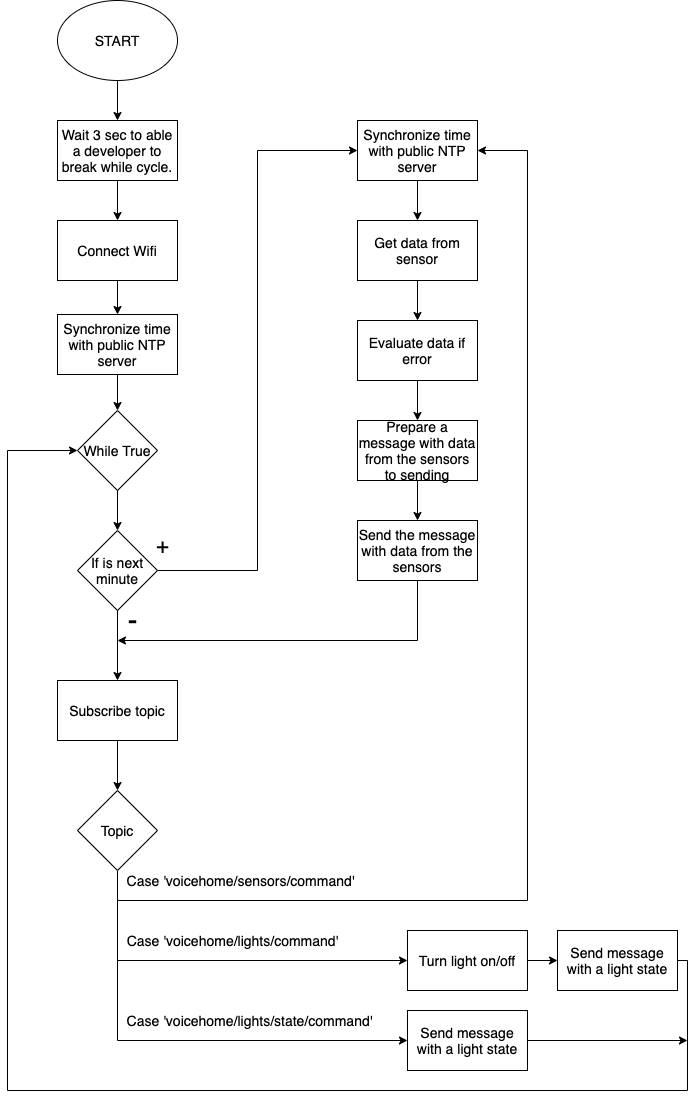

The diagram above was exported from draw.io. Its source (the exported page's mxGraphModel, read from the mxfile embedded in the PNG):
<mxGraphModel dx="772" dy="1090" grid="1" gridSize="10" guides="1" tooltips="1" connect="1" arrows="1" fold="1" page="1" pageScale="1" pageWidth="827" pageHeight="1169" math="0" shadow="0">
  <root>
    <mxCell id="0" />
    <mxCell id="1" parent="0" />
    <mxCell id="Y7Qs1DG9KuKr-vNAKdPN-9" value="" style="edgeStyle=orthogonalEdgeStyle;rounded=0;orthogonalLoop=1;jettySize=auto;html=1;fontSize=14;" parent="1" source="Y7Qs1DG9KuKr-vNAKdPN-1" target="Y7Qs1DG9KuKr-vNAKdPN-3" edge="1">
      <mxGeometry relative="1" as="geometry" />
    </mxCell>
    <mxCell id="Y7Qs1DG9KuKr-vNAKdPN-1" value="START" style="ellipse;whiteSpace=wrap;html=1;fontSize=14;" parent="1" vertex="1">
      <mxGeometry x="420" y="70" width="120" height="80" as="geometry" />
    </mxCell>
    <mxCell id="Y7Qs1DG9KuKr-vNAKdPN-11" value="" style="edgeStyle=orthogonalEdgeStyle;rounded=0;orthogonalLoop=1;jettySize=auto;html=1;fontSize=14;" parent="1" source="Y7Qs1DG9KuKr-vNAKdPN-2" target="Y7Qs1DG9KuKr-vNAKdPN-4" edge="1">
      <mxGeometry relative="1" as="geometry" />
    </mxCell>
    <mxCell id="Y7Qs1DG9KuKr-vNAKdPN-2" value="Connect Wifi" style="rounded=0;whiteSpace=wrap;html=1;fontSize=14;" parent="1" vertex="1">
      <mxGeometry x="420" y="290" width="120" height="60" as="geometry" />
    </mxCell>
    <mxCell id="Y7Qs1DG9KuKr-vNAKdPN-10" value="" style="edgeStyle=orthogonalEdgeStyle;rounded=0;orthogonalLoop=1;jettySize=auto;html=1;fontSize=14;" parent="1" source="Y7Qs1DG9KuKr-vNAKdPN-3" target="Y7Qs1DG9KuKr-vNAKdPN-2" edge="1">
      <mxGeometry relative="1" as="geometry" />
    </mxCell>
    <mxCell id="Y7Qs1DG9KuKr-vNAKdPN-3" value="Wait 3 sec to able a developer to break while cycle." style="rounded=0;whiteSpace=wrap;html=1;fontSize=14;" parent="1" vertex="1">
      <mxGeometry x="420" y="190" width="120" height="60" as="geometry" />
    </mxCell>
    <mxCell id="Y7Qs1DG9KuKr-vNAKdPN-12" value="" style="edgeStyle=orthogonalEdgeStyle;rounded=0;orthogonalLoop=1;jettySize=auto;html=1;fontSize=14;" parent="1" source="Y7Qs1DG9KuKr-vNAKdPN-4" target="Y7Qs1DG9KuKr-vNAKdPN-7" edge="1">
      <mxGeometry relative="1" as="geometry" />
    </mxCell>
    <mxCell id="Y7Qs1DG9KuKr-vNAKdPN-4" value="Synchronize time with public NTP server" style="rounded=0;whiteSpace=wrap;html=1;fontSize=14;" parent="1" vertex="1">
      <mxGeometry x="420" y="384" width="120" height="60" as="geometry" />
    </mxCell>
    <mxCell id="Y7Qs1DG9KuKr-vNAKdPN-29" value="" style="edgeStyle=orthogonalEdgeStyle;rounded=0;orthogonalLoop=1;jettySize=auto;html=1;fontSize=14;" parent="1" source="Y7Qs1DG9KuKr-vNAKdPN-7" target="Y7Qs1DG9KuKr-vNAKdPN-8" edge="1">
      <mxGeometry relative="1" as="geometry" />
    </mxCell>
    <mxCell id="Y7Qs1DG9KuKr-vNAKdPN-7" value="While True" style="rhombus;whiteSpace=wrap;html=1;fontSize=14;" parent="1" vertex="1">
      <mxGeometry x="440" y="480" width="80" height="80" as="geometry" />
    </mxCell>
    <mxCell id="Y7Qs1DG9KuKr-vNAKdPN-23" style="edgeStyle=orthogonalEdgeStyle;rounded=0;orthogonalLoop=1;jettySize=auto;html=1;entryX=0;entryY=0.5;entryDx=0;entryDy=0;fontSize=14;" parent="1" source="Y7Qs1DG9KuKr-vNAKdPN-8" target="Y7Qs1DG9KuKr-vNAKdPN-17" edge="1">
      <mxGeometry relative="1" as="geometry" />
    </mxCell>
    <mxCell id="Y7Qs1DG9KuKr-vNAKdPN-34" value="" style="edgeStyle=orthogonalEdgeStyle;rounded=0;orthogonalLoop=1;jettySize=auto;html=1;fontSize=14;" parent="1" source="Y7Qs1DG9KuKr-vNAKdPN-8" target="Y7Qs1DG9KuKr-vNAKdPN-33" edge="1">
      <mxGeometry relative="1" as="geometry" />
    </mxCell>
    <mxCell id="Y7Qs1DG9KuKr-vNAKdPN-8" value="If is next minute" style="rhombus;whiteSpace=wrap;html=1;fontSize=14;" parent="1" vertex="1">
      <mxGeometry x="440" y="600" width="80" height="80" as="geometry" />
    </mxCell>
    <mxCell id="Y7Qs1DG9KuKr-vNAKdPN-16" value="-" style="text;html=1;align=center;verticalAlign=middle;resizable=0;points=[];autosize=1;strokeColor=none;fontSize=29;" parent="1" vertex="1">
      <mxGeometry x="480" y="670" width="30" height="40" as="geometry" />
    </mxCell>
    <mxCell id="Y7Qs1DG9KuKr-vNAKdPN-24" value="" style="edgeStyle=orthogonalEdgeStyle;rounded=0;orthogonalLoop=1;jettySize=auto;html=1;fontSize=14;" parent="1" source="Y7Qs1DG9KuKr-vNAKdPN-17" target="Y7Qs1DG9KuKr-vNAKdPN-18" edge="1">
      <mxGeometry relative="1" as="geometry" />
    </mxCell>
    <mxCell id="Y7Qs1DG9KuKr-vNAKdPN-17" value="Synchronize time with public NTP server" style="rounded=0;whiteSpace=wrap;html=1;fontSize=14;" parent="1" vertex="1">
      <mxGeometry x="720" y="190" width="120" height="60" as="geometry" />
    </mxCell>
    <mxCell id="Y7Qs1DG9KuKr-vNAKdPN-25" value="" style="edgeStyle=orthogonalEdgeStyle;rounded=0;orthogonalLoop=1;jettySize=auto;html=1;fontSize=14;" parent="1" source="Y7Qs1DG9KuKr-vNAKdPN-18" target="Y7Qs1DG9KuKr-vNAKdPN-19" edge="1">
      <mxGeometry relative="1" as="geometry" />
    </mxCell>
    <mxCell id="Y7Qs1DG9KuKr-vNAKdPN-18" value="Get data from sensor" style="rounded=0;whiteSpace=wrap;html=1;fontSize=14;" parent="1" vertex="1">
      <mxGeometry x="720" y="290" width="120" height="60" as="geometry" />
    </mxCell>
    <mxCell id="Y7Qs1DG9KuKr-vNAKdPN-26" value="" style="edgeStyle=orthogonalEdgeStyle;rounded=0;orthogonalLoop=1;jettySize=auto;html=1;fontSize=14;" parent="1" source="Y7Qs1DG9KuKr-vNAKdPN-19" target="Y7Qs1DG9KuKr-vNAKdPN-20" edge="1">
      <mxGeometry relative="1" as="geometry" />
    </mxCell>
    <mxCell id="Y7Qs1DG9KuKr-vNAKdPN-19" value="Evaluate data if error" style="rounded=0;whiteSpace=wrap;html=1;fontSize=14;" parent="1" vertex="1">
      <mxGeometry x="720" y="390" width="120" height="60" as="geometry" />
    </mxCell>
    <mxCell id="Y7Qs1DG9KuKr-vNAKdPN-27" value="" style="edgeStyle=orthogonalEdgeStyle;rounded=0;orthogonalLoop=1;jettySize=auto;html=1;fontSize=14;" parent="1" source="Y7Qs1DG9KuKr-vNAKdPN-20" target="Y7Qs1DG9KuKr-vNAKdPN-22" edge="1">
      <mxGeometry relative="1" as="geometry" />
    </mxCell>
    <mxCell id="Y7Qs1DG9KuKr-vNAKdPN-20" value="Prepare a message with data from the sensors to sending" style="rounded=0;whiteSpace=wrap;html=1;fontSize=14;" parent="1" vertex="1">
      <mxGeometry x="720" y="490" width="120" height="60" as="geometry" />
    </mxCell>
    <mxCell id="Y7Qs1DG9KuKr-vNAKdPN-28" style="edgeStyle=orthogonalEdgeStyle;rounded=0;orthogonalLoop=1;jettySize=auto;html=1;fontSize=14;" parent="1" source="Y7Qs1DG9KuKr-vNAKdPN-22" edge="1">
      <mxGeometry relative="1" as="geometry">
        <mxPoint x="480" y="710" as="targetPoint" />
        <Array as="points">
          <mxPoint x="780" y="710" />
        </Array>
      </mxGeometry>
    </mxCell>
    <mxCell id="Y7Qs1DG9KuKr-vNAKdPN-22" value="Send the message with data from the sensors" style="rounded=0;whiteSpace=wrap;html=1;fontSize=14;" parent="1" vertex="1">
      <mxGeometry x="720" y="590" width="120" height="60" as="geometry" />
    </mxCell>
    <mxCell id="Y7Qs1DG9KuKr-vNAKdPN-32" style="edgeStyle=orthogonalEdgeStyle;rounded=0;orthogonalLoop=1;jettySize=auto;html=1;entryX=0;entryY=0.5;entryDx=0;entryDy=0;fontSize=14;" parent="1" source="Y7Qs1DG9KuKr-vNAKdPN-30" target="Y7Qs1DG9KuKr-vNAKdPN-41" edge="1">
      <mxGeometry relative="1" as="geometry">
        <mxPoint x="480" y="1120" as="targetPoint" />
        <Array as="points">
          <mxPoint x="480" y="1110" />
        </Array>
      </mxGeometry>
    </mxCell>
    <mxCell id="Y7Qs1DG9KuKr-vNAKdPN-30" value="Topic" style="rhombus;whiteSpace=wrap;html=1;fontSize=14;" parent="1" vertex="1">
      <mxGeometry x="440" y="860" width="80" height="80" as="geometry" />
    </mxCell>
    <mxCell id="Y7Qs1DG9KuKr-vNAKdPN-35" value="" style="edgeStyle=orthogonalEdgeStyle;rounded=0;orthogonalLoop=1;jettySize=auto;html=1;fontSize=14;" parent="1" source="Y7Qs1DG9KuKr-vNAKdPN-33" target="Y7Qs1DG9KuKr-vNAKdPN-30" edge="1">
      <mxGeometry relative="1" as="geometry" />
    </mxCell>
    <mxCell id="Y7Qs1DG9KuKr-vNAKdPN-33" value="Subscribe topic" style="rounded=0;whiteSpace=wrap;html=1;fontSize=14;" parent="1" vertex="1">
      <mxGeometry x="420" y="750" width="120" height="60" as="geometry" />
    </mxCell>
    <mxCell id="Y7Qs1DG9KuKr-vNAKdPN-36" value="Case&amp;nbsp;'voicehome/lights/command'" style="text;html=1;align=center;verticalAlign=middle;resizable=0;points=[];autosize=1;strokeColor=none;fontSize=14;" parent="1" vertex="1">
      <mxGeometry x="480" y="1000" width="230" height="20" as="geometry" />
    </mxCell>
    <mxCell id="Y7Qs1DG9KuKr-vNAKdPN-37" value="" style="endArrow=classic;html=1;fontSize=14;entryX=0;entryY=0.5;entryDx=0;entryDy=0;" parent="1" target="Y7Qs1DG9KuKr-vNAKdPN-42" edge="1">
      <mxGeometry width="50" height="50" relative="1" as="geometry">
        <mxPoint x="480" y="1030" as="sourcePoint" />
        <mxPoint x="720" y="1030" as="targetPoint" />
      </mxGeometry>
    </mxCell>
    <mxCell id="Y7Qs1DG9KuKr-vNAKdPN-48" style="edgeStyle=none;rounded=0;orthogonalLoop=1;jettySize=auto;html=1;entryX=0;entryY=0.5;entryDx=0;entryDy=0;fontSize=14;" parent="1" source="Y7Qs1DG9KuKr-vNAKdPN-38" target="Y7Qs1DG9KuKr-vNAKdPN-7" edge="1">
      <mxGeometry relative="1" as="geometry">
        <mxPoint x="400" y="1120" as="targetPoint" />
        <Array as="points">
          <mxPoint x="1050" y="1030" />
          <mxPoint x="1050" y="1160" />
          <mxPoint x="370" y="1160" />
          <mxPoint x="370" y="520" />
        </Array>
      </mxGeometry>
    </mxCell>
    <mxCell id="Y7Qs1DG9KuKr-vNAKdPN-38" value="Send message with a light state" style="rounded=0;whiteSpace=wrap;html=1;fontSize=14;" parent="1" vertex="1">
      <mxGeometry x="920" y="1000" width="120" height="60" as="geometry" />
    </mxCell>
    <mxCell id="Y7Qs1DG9KuKr-vNAKdPN-39" value="Case&amp;nbsp;'voicehome/lights/state/command'" style="text;html=1;align=center;verticalAlign=middle;resizable=0;points=[];autosize=1;strokeColor=none;fontSize=14;" parent="1" vertex="1">
      <mxGeometry x="482" y="1080" width="260" height="20" as="geometry" />
    </mxCell>
    <mxCell id="Y7Qs1DG9KuKr-vNAKdPN-49" style="edgeStyle=none;rounded=0;orthogonalLoop=1;jettySize=auto;html=1;fontSize=14;" parent="1" source="Y7Qs1DG9KuKr-vNAKdPN-41" edge="1">
      <mxGeometry relative="1" as="geometry">
        <mxPoint x="1050" y="1110" as="targetPoint" />
      </mxGeometry>
    </mxCell>
    <mxCell id="Y7Qs1DG9KuKr-vNAKdPN-41" value="Send message with a light state" style="rounded=0;whiteSpace=wrap;html=1;fontSize=14;" parent="1" vertex="1">
      <mxGeometry x="770" y="1080" width="120" height="60" as="geometry" />
    </mxCell>
    <mxCell id="Y7Qs1DG9KuKr-vNAKdPN-43" value="" style="edgeStyle=orthogonalEdgeStyle;rounded=0;orthogonalLoop=1;jettySize=auto;html=1;fontSize=14;" parent="1" source="Y7Qs1DG9KuKr-vNAKdPN-42" target="Y7Qs1DG9KuKr-vNAKdPN-38" edge="1">
      <mxGeometry relative="1" as="geometry" />
    </mxCell>
    <mxCell id="Y7Qs1DG9KuKr-vNAKdPN-42" value="Turn light on/off" style="rounded=0;whiteSpace=wrap;html=1;fontSize=14;" parent="1" vertex="1">
      <mxGeometry x="770" y="1000" width="120" height="60" as="geometry" />
    </mxCell>
    <mxCell id="Y7Qs1DG9KuKr-vNAKdPN-44" value="Case&amp;nbsp;'voicehome/sensors/command'" style="text;html=1;align=center;verticalAlign=middle;resizable=0;points=[];autosize=1;strokeColor=none;fontSize=14;" parent="1" vertex="1">
      <mxGeometry x="483" y="940" width="240" height="20" as="geometry" />
    </mxCell>
    <mxCell id="Y7Qs1DG9KuKr-vNAKdPN-47" style="edgeStyle=orthogonalEdgeStyle;rounded=0;orthogonalLoop=1;jettySize=auto;html=1;entryX=1;entryY=0.5;entryDx=0;entryDy=0;fontSize=14;" parent="1" target="Y7Qs1DG9KuKr-vNAKdPN-17" edge="1">
      <mxGeometry relative="1" as="geometry">
        <mxPoint x="480" y="980" as="sourcePoint" />
        <mxPoint x="680" y="560" as="targetPoint" />
        <Array as="points">
          <mxPoint x="480" y="970" />
          <mxPoint x="890" y="970" />
          <mxPoint x="890" y="220" />
        </Array>
      </mxGeometry>
    </mxCell>
    <mxCell id="Y7Qs1DG9KuKr-vNAKdPN-50" value="+" style="text;html=1;align=center;verticalAlign=middle;resizable=0;points=[];autosize=1;strokeColor=none;fontSize=22;" parent="1" vertex="1">
      <mxGeometry x="510" y="600" width="30" height="30" as="geometry" />
    </mxCell>
  </root>
</mxGraphModel>